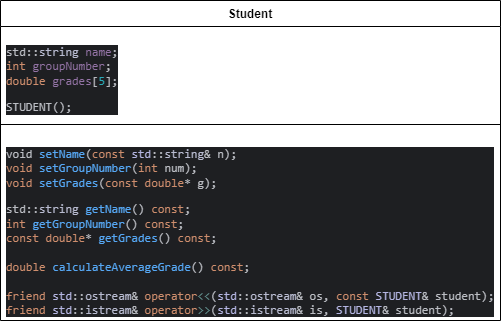

The diagram above was exported from draw.io. Its source (the exported page's mxGraphModel, read from the mxfile embedded in the PNG):
<mxGraphModel dx="1393" dy="797" grid="1" gridSize="10" guides="1" tooltips="1" connect="1" arrows="1" fold="1" page="1" pageScale="1" pageWidth="827" pageHeight="1169" math="0" shadow="0">
  <root>
    <mxCell id="0" />
    <mxCell id="1" parent="0" />
    <mxCell id="6oCD1QsL-cq71RSnxbD--1" value="Student" style="swimlane;fontStyle=1;align=center;verticalAlign=top;childLayout=stackLayout;horizontal=1;startSize=26;horizontalStack=0;resizeParent=1;resizeParentMax=0;resizeLast=0;collapsible=1;marginBottom=0;whiteSpace=wrap;html=1;" vertex="1" parent="1">
      <mxGeometry x="330" y="370" width="500" height="320" as="geometry" />
    </mxCell>
    <mxCell id="6oCD1QsL-cq71RSnxbD--2" value="&lt;div style=&quot;background-color:#1e1f22;color:#bcbec4&quot;&gt;&lt;pre style=&quot;font-family:'JetBrains Mono',monospace;font-size:9,8pt;&quot;&gt;&lt;div&gt;&lt;pre style=&quot;font-family:'JetBrains Mono',monospace;font-size:9,8pt;&quot;&gt;std::&lt;span style=&quot;color:#b9bcd1;&quot;&gt;string &lt;/span&gt;&lt;span style=&quot;color:#9373a5;&quot;&gt;name&lt;/span&gt;;&lt;br&gt;&lt;span style=&quot;color:#cf8e6d;&quot;&gt;int &lt;/span&gt;&lt;span style=&quot;color:#9373a5;&quot;&gt;groupNumber&lt;/span&gt;;&lt;br&gt;&lt;span style=&quot;color:#cf8e6d;&quot;&gt;double &lt;/span&gt;&lt;span style=&quot;color:#9373a5;&quot;&gt;grades&lt;/span&gt;[&lt;span style=&quot;color:#2aacb8;&quot;&gt;5&lt;/span&gt;];&lt;/pre&gt;&lt;pre style=&quot;font-family:'JetBrains Mono',monospace;font-size:9,8pt;&quot;&gt;&lt;div&gt;&lt;pre style=&quot;font-family:'JetBrains Mono',monospace;font-size:9,8pt;&quot;&gt;STUDENT();&lt;/pre&gt;&lt;/div&gt;&lt;/pre&gt;&lt;/div&gt;&lt;/pre&gt;&lt;/div&gt;" style="text;strokeColor=none;fillColor=none;align=left;verticalAlign=top;spacingLeft=4;spacingRight=4;overflow=hidden;rotatable=0;points=[[0,0.5],[1,0.5]];portConstraint=eastwest;whiteSpace=wrap;html=1;" vertex="1" parent="6oCD1QsL-cq71RSnxbD--1">
      <mxGeometry y="26" width="500" height="94" as="geometry" />
    </mxCell>
    <mxCell id="6oCD1QsL-cq71RSnxbD--3" value="" style="line;strokeWidth=1;fillColor=none;align=left;verticalAlign=middle;spacingTop=-1;spacingLeft=3;spacingRight=3;rotatable=0;labelPosition=right;points=[];portConstraint=eastwest;strokeColor=inherit;" vertex="1" parent="6oCD1QsL-cq71RSnxbD--1">
      <mxGeometry y="120" width="500" height="8" as="geometry" />
    </mxCell>
    <mxCell id="6oCD1QsL-cq71RSnxbD--4" value="&lt;div style=&quot;background-color:#1e1f22;color:#bcbec4&quot;&gt;&lt;pre style=&quot;font-family:'JetBrains Mono',monospace;font-size:9,8pt;&quot;&gt;&lt;div&gt;&lt;pre style=&quot;font-family:'JetBrains Mono',monospace;font-size:9,8pt;&quot;&gt;void &lt;span style=&quot;color:#56a8f5;&quot;&gt;setName&lt;/span&gt;(&lt;span style=&quot;color:#cf8e6d;&quot;&gt;const &lt;/span&gt;&lt;span style=&quot;color:#b5b6e3;&quot;&gt;std&lt;/span&gt;::&lt;span style=&quot;color:#b9bcd1;&quot;&gt;string&lt;/span&gt;&amp;amp; n);&lt;br&gt;&lt;span style=&quot;color:#cf8e6d;&quot;&gt;void &lt;/span&gt;&lt;span style=&quot;color:#56a8f5;&quot;&gt;setGroupNumber&lt;/span&gt;(&lt;span style=&quot;color:#cf8e6d;&quot;&gt;int &lt;/span&gt;num);&lt;br&gt;&lt;span style=&quot;color:#cf8e6d;&quot;&gt;void &lt;/span&gt;&lt;span style=&quot;color:#56a8f5;&quot;&gt;setGrades&lt;/span&gt;(&lt;span style=&quot;color:#cf8e6d;&quot;&gt;const double&lt;/span&gt;* g);&lt;/pre&gt;&lt;/div&gt;&lt;div&gt;&lt;pre style=&quot;font-family:'JetBrains Mono',monospace;font-size:9,8pt;&quot;&gt;std::&lt;span style=&quot;color:#b9bcd1;&quot;&gt;string &lt;/span&gt;&lt;span style=&quot;color:#56a8f5;&quot;&gt;getName&lt;/span&gt;() &lt;span style=&quot;color:#cf8e6d;&quot;&gt;const&lt;/span&gt;;&lt;br&gt;&lt;span style=&quot;color:#cf8e6d;&quot;&gt;int &lt;/span&gt;&lt;span style=&quot;color:#56a8f5;&quot;&gt;getGroupNumber&lt;/span&gt;() &lt;span style=&quot;color:#cf8e6d;&quot;&gt;const&lt;/span&gt;;&lt;br&gt;&lt;span style=&quot;color:#cf8e6d;&quot;&gt;const double&lt;/span&gt;* &lt;span style=&quot;color:#56a8f5;&quot;&gt;getGrades&lt;/span&gt;() &lt;span style=&quot;color:#cf8e6d;&quot;&gt;const&lt;/span&gt;;&lt;br&gt;&lt;br&gt;&lt;span style=&quot;color:#cf8e6d;&quot;&gt;double &lt;/span&gt;&lt;span style=&quot;color:#56a8f5;&quot;&gt;calculateAverageGrade&lt;/span&gt;() &lt;span style=&quot;color:#cf8e6d;&quot;&gt;const&lt;/span&gt;;&lt;br&gt;&lt;br&gt;&lt;span style=&quot;color:#cf8e6d;&quot;&gt;friend &lt;/span&gt;&lt;span style=&quot;color:#b5b6e3;&quot;&gt;std&lt;/span&gt;::&lt;span style=&quot;color:#b9bcd1;&quot;&gt;ostream&lt;/span&gt;&amp;amp; &lt;span style=&quot;color:#cf8e6d;&quot;&gt;operator&lt;/span&gt;&lt;span style=&quot;color:#5f8c8a;&quot;&gt;&amp;lt;&amp;lt;&lt;/span&gt;(&lt;span style=&quot;color:#b5b6e3;&quot;&gt;std&lt;/span&gt;::&lt;span style=&quot;color:#b9bcd1;&quot;&gt;ostream&lt;/span&gt;&amp;amp; os, &lt;span style=&quot;color:#cf8e6d;&quot;&gt;const &lt;/span&gt;&lt;span style=&quot;color:#b5b6e3;&quot;&gt;STUDENT&lt;/span&gt;&amp;amp; student);&lt;br&gt;&lt;span style=&quot;color:#cf8e6d;&quot;&gt;friend &lt;/span&gt;&lt;span style=&quot;color:#b5b6e3;&quot;&gt;std&lt;/span&gt;::&lt;span style=&quot;color:#b9bcd1;&quot;&gt;istream&lt;/span&gt;&amp;amp; &lt;span style=&quot;color:#cf8e6d;&quot;&gt;operator&lt;/span&gt;&lt;span style=&quot;color:#5f8c8a;&quot;&gt;&amp;gt;&amp;gt;&lt;/span&gt;(&lt;span style=&quot;color:#b5b6e3;&quot;&gt;std&lt;/span&gt;::&lt;span style=&quot;color:#b9bcd1;&quot;&gt;istream&lt;/span&gt;&amp;amp; is, &lt;span style=&quot;color:#b5b6e3;&quot;&gt;STUDENT&lt;/span&gt;&amp;amp; student);&lt;/pre&gt;&lt;/div&gt;&lt;/pre&gt;&lt;/div&gt;" style="text;strokeColor=none;fillColor=none;align=left;verticalAlign=top;spacingLeft=4;spacingRight=4;overflow=hidden;rotatable=0;points=[[0,0.5],[1,0.5]];portConstraint=eastwest;whiteSpace=wrap;html=1;" vertex="1" parent="6oCD1QsL-cq71RSnxbD--1">
      <mxGeometry y="128" width="500" height="192" as="geometry" />
    </mxCell>
  </root>
</mxGraphModel>